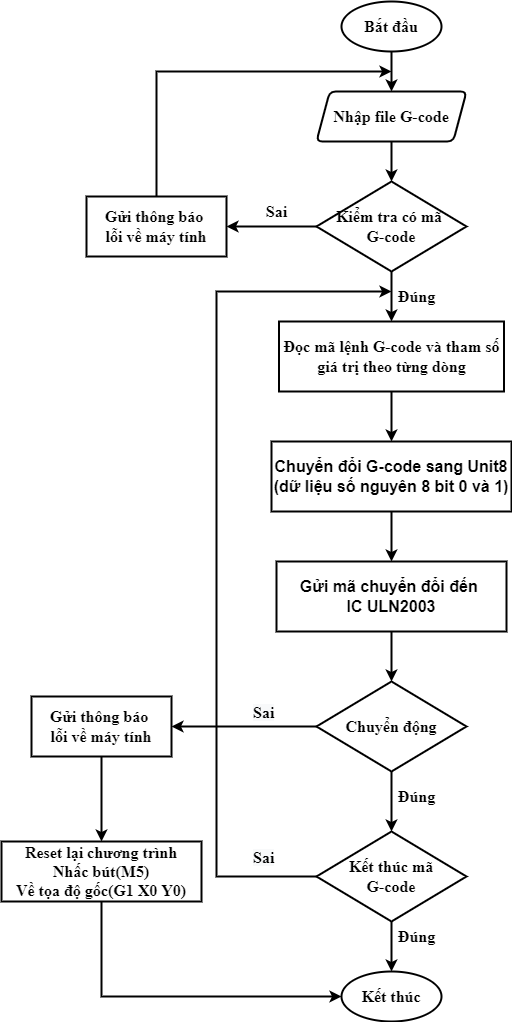

The diagram above was exported from draw.io. Its source (the exported page's mxGraphModel, read from the mxfile embedded in the PNG):
<mxGraphModel dx="1935" dy="1640" grid="1" gridSize="10" guides="1" tooltips="1" connect="1" arrows="1" fold="1" page="1" pageScale="1" pageWidth="850" pageHeight="1100" math="0" shadow="0">
  <root>
    <mxCell id="0" />
    <mxCell id="1" parent="0" />
    <mxCell id="rMIhNN1YJFxJ-LEvgFmm-1" value="&lt;font style=&quot;font-size: 16px;&quot; face=&quot;Times New Roman&quot;&gt;&lt;b&gt;Bắt đầu&lt;/b&gt;&lt;/font&gt;" style="strokeWidth=2;html=1;shape=mxgraph.flowchart.start_1;whiteSpace=wrap;" parent="1" vertex="1">
      <mxGeometry x="5" y="-1010" width="100" height="50" as="geometry" />
    </mxCell>
    <mxCell id="rMIhNN1YJFxJ-LEvgFmm-2" value="&lt;b&gt;Nhập file G-code&lt;/b&gt;" style="shape=parallelogram;html=1;strokeWidth=2;perimeter=parallelogramPerimeter;whiteSpace=wrap;rounded=1;arcSize=12;size=0.08823529411764705;fontFamily=Times New Roman;fontSize=16;" parent="1" vertex="1">
      <mxGeometry x="-20" y="-920" width="150" height="50" as="geometry" />
    </mxCell>
    <mxCell id="rMIhNN1YJFxJ-LEvgFmm-3" value="&lt;b&gt;Đọc mã lệnh G-code và tham số giá trị theo từng dòng&lt;/b&gt;" style="rounded=1;whiteSpace=wrap;html=1;absoluteArcSize=1;arcSize=0;strokeWidth=2;fontFamily=Times New Roman;fontSize=16;" parent="1" vertex="1">
      <mxGeometry x="-57.5" y="-690" width="225" height="70" as="geometry" />
    </mxCell>
    <mxCell id="rMIhNN1YJFxJ-LEvgFmm-20" value="" style="endArrow=classic;html=1;rounded=0;fontFamily=Times New Roman;fontSize=16;exitX=0.5;exitY=1;exitDx=0;exitDy=0;exitPerimeter=0;entryX=0.5;entryY=0;entryDx=0;entryDy=0;strokeWidth=2;" parent="1" source="rMIhNN1YJFxJ-LEvgFmm-1" target="rMIhNN1YJFxJ-LEvgFmm-2" edge="1">
      <mxGeometry width="50" height="50" relative="1" as="geometry">
        <mxPoint x="35" y="-820" as="sourcePoint" />
        <mxPoint x="85" y="-870" as="targetPoint" />
      </mxGeometry>
    </mxCell>
    <mxCell id="bopmP3aB23xJkBOUzR_m-1" value="&lt;b style=&quot;&quot;&gt;Kiểm tra có mã &lt;br&gt;G-code&lt;br&gt;&lt;/b&gt;" style="rhombus;whiteSpace=wrap;html=1;fontFamily=Times New Roman;fontSize=16;strokeWidth=2;" parent="1" vertex="1">
      <mxGeometry x="-20" y="-830" width="150" height="90" as="geometry" />
    </mxCell>
    <mxCell id="bopmP3aB23xJkBOUzR_m-2" value="" style="endArrow=classic;html=1;rounded=0;fontFamily=Times New Roman;fontSize=16;strokeWidth=2;exitX=0.5;exitY=1;exitDx=0;exitDy=0;entryX=0.5;entryY=0;entryDx=0;entryDy=0;" parent="1" source="rMIhNN1YJFxJ-LEvgFmm-2" target="bopmP3aB23xJkBOUzR_m-1" edge="1">
      <mxGeometry width="50" height="50" relative="1" as="geometry">
        <mxPoint x="170" y="-750" as="sourcePoint" />
        <mxPoint x="220" y="-800" as="targetPoint" />
      </mxGeometry>
    </mxCell>
    <mxCell id="bopmP3aB23xJkBOUzR_m-5" value="&lt;b&gt;Gửi thông báo&amp;nbsp;&lt;br&gt;lỗi về máy tính&lt;/b&gt;" style="rounded=0;whiteSpace=wrap;html=1;fontFamily=Times New Roman;fontSize=16;strokeWidth=2;" parent="1" vertex="1">
      <mxGeometry x="-250" y="-815" width="140" height="60" as="geometry" />
    </mxCell>
    <mxCell id="bopmP3aB23xJkBOUzR_m-6" value="" style="endArrow=classic;html=1;rounded=0;fontFamily=Times New Roman;fontSize=16;strokeWidth=2;exitX=0;exitY=0.5;exitDx=0;exitDy=0;entryX=1;entryY=0.5;entryDx=0;entryDy=0;" parent="1" source="bopmP3aB23xJkBOUzR_m-1" target="bopmP3aB23xJkBOUzR_m-5" edge="1">
      <mxGeometry width="50" height="50" relative="1" as="geometry">
        <mxPoint x="-80" y="-720" as="sourcePoint" />
        <mxPoint x="-30" y="-770" as="targetPoint" />
      </mxGeometry>
    </mxCell>
    <mxCell id="bopmP3aB23xJkBOUzR_m-7" value="" style="endArrow=classic;html=1;rounded=0;fontFamily=Times New Roman;fontSize=16;strokeWidth=2;exitX=0.5;exitY=0;exitDx=0;exitDy=0;" parent="1" source="bopmP3aB23xJkBOUzR_m-5" edge="1">
      <mxGeometry width="50" height="50" relative="1" as="geometry">
        <mxPoint x="-190" y="-820" as="sourcePoint" />
        <mxPoint x="55" y="-940" as="targetPoint" />
        <Array as="points">
          <mxPoint x="-180" y="-940" />
        </Array>
      </mxGeometry>
    </mxCell>
    <mxCell id="bopmP3aB23xJkBOUzR_m-8" value="" style="endArrow=classic;html=1;rounded=0;fontFamily=Times New Roman;fontSize=16;strokeWidth=2;exitX=0.5;exitY=1;exitDx=0;exitDy=0;entryX=0.5;entryY=0;entryDx=0;entryDy=0;" parent="1" source="bopmP3aB23xJkBOUzR_m-1" target="rMIhNN1YJFxJ-LEvgFmm-3" edge="1">
      <mxGeometry width="50" height="50" relative="1" as="geometry">
        <mxPoint x="80" y="-740" as="sourcePoint" />
        <mxPoint x="130" y="-790" as="targetPoint" />
      </mxGeometry>
    </mxCell>
    <mxCell id="MrKtSvB0i2JDLtORozri-1" value="&lt;b&gt;&lt;font style=&quot;font-size: 16px;&quot;&gt;Chuyển đổi G-code sang Unit8&lt;br&gt;(dữ liệu số nguyên 8 bit 0 và 1)&lt;/font&gt;&lt;/b&gt;" style="rounded=0;whiteSpace=wrap;html=1;strokeWidth=2;" parent="1" vertex="1">
      <mxGeometry x="-65" y="-570" width="240" height="70" as="geometry" />
    </mxCell>
    <mxCell id="MrKtSvB0i2JDLtORozri-2" value="" style="endArrow=classic;html=1;rounded=0;fontSize=16;exitX=0.5;exitY=1;exitDx=0;exitDy=0;entryX=0.5;entryY=0;entryDx=0;entryDy=0;strokeWidth=2;" parent="1" source="rMIhNN1YJFxJ-LEvgFmm-3" target="MrKtSvB0i2JDLtORozri-1" edge="1">
      <mxGeometry width="50" height="50" relative="1" as="geometry">
        <mxPoint x="10" y="-550" as="sourcePoint" />
        <mxPoint x="60" y="-600" as="targetPoint" />
      </mxGeometry>
    </mxCell>
    <mxCell id="MrKtSvB0i2JDLtORozri-3" value="&lt;b style=&quot;&quot;&gt;Chuyển động&lt;br&gt;&lt;/b&gt;" style="rhombus;whiteSpace=wrap;html=1;fontFamily=Times New Roman;fontSize=16;strokeWidth=2;" parent="1" vertex="1">
      <mxGeometry x="-20" y="-330" width="150" height="90" as="geometry" />
    </mxCell>
    <mxCell id="MrKtSvB0i2JDLtORozri-4" value="&lt;span style=&quot;font-size: 16px;&quot;&gt;&lt;b&gt;Gửi mã chuyển đổi đến &lt;br&gt;IC ULN2003&lt;/b&gt;&lt;/span&gt;" style="rounded=0;whiteSpace=wrap;html=1;strokeWidth=2;" parent="1" vertex="1">
      <mxGeometry x="-60" y="-450" width="230" height="70" as="geometry" />
    </mxCell>
    <mxCell id="MrKtSvB0i2JDLtORozri-5" value="" style="endArrow=classic;html=1;rounded=0;fontSize=16;strokeWidth=2;exitX=0.5;exitY=1;exitDx=0;exitDy=0;entryX=0.5;entryY=0;entryDx=0;entryDy=0;" parent="1" source="MrKtSvB0i2JDLtORozri-1" target="MrKtSvB0i2JDLtORozri-4" edge="1">
      <mxGeometry width="50" height="50" relative="1" as="geometry">
        <mxPoint x="110" y="-440" as="sourcePoint" />
        <mxPoint x="160" y="-490" as="targetPoint" />
      </mxGeometry>
    </mxCell>
    <mxCell id="MrKtSvB0i2JDLtORozri-6" value="" style="endArrow=classic;html=1;rounded=0;fontSize=16;strokeWidth=2;exitX=0.5;exitY=1;exitDx=0;exitDy=0;entryX=0.5;entryY=0;entryDx=0;entryDy=0;" parent="1" source="MrKtSvB0i2JDLtORozri-4" target="MrKtSvB0i2JDLtORozri-3" edge="1">
      <mxGeometry width="50" height="50" relative="1" as="geometry">
        <mxPoint x="110" y="-240" as="sourcePoint" />
        <mxPoint x="160" y="-290" as="targetPoint" />
      </mxGeometry>
    </mxCell>
    <mxCell id="MrKtSvB0i2JDLtORozri-8" value="&lt;b&gt;Kết thúc&lt;/b&gt;" style="strokeWidth=2;html=1;shape=mxgraph.flowchart.start_1;whiteSpace=wrap;fontFamily=Times New Roman;fontSize=16;" parent="1" vertex="1">
      <mxGeometry x="5" y="-40" width="100" height="50" as="geometry" />
    </mxCell>
    <mxCell id="MrKtSvB0i2JDLtORozri-11" value="&lt;b style=&quot;&quot;&gt;Kết thúc mã&lt;br&gt;G-code&lt;br&gt;&lt;/b&gt;" style="rhombus;whiteSpace=wrap;html=1;fontFamily=Times New Roman;fontSize=16;strokeWidth=2;" parent="1" vertex="1">
      <mxGeometry x="-20" y="-180" width="150" height="90" as="geometry" />
    </mxCell>
    <mxCell id="MrKtSvB0i2JDLtORozri-12" value="" style="endArrow=classic;html=1;rounded=0;fontSize=16;strokeWidth=2;exitX=0.5;exitY=1;exitDx=0;exitDy=0;entryX=0.5;entryY=0;entryDx=0;entryDy=0;entryPerimeter=0;" parent="1" source="MrKtSvB0i2JDLtORozri-11" target="MrKtSvB0i2JDLtORozri-8" edge="1">
      <mxGeometry width="50" height="50" relative="1" as="geometry">
        <mxPoint x="120" y="-160" as="sourcePoint" />
        <mxPoint x="170" y="-210" as="targetPoint" />
      </mxGeometry>
    </mxCell>
    <mxCell id="MrKtSvB0i2JDLtORozri-15" value="" style="endArrow=classic;html=1;rounded=0;fontSize=16;strokeWidth=2;exitX=0;exitY=0.5;exitDx=0;exitDy=0;" parent="1" source="MrKtSvB0i2JDLtORozri-11" edge="1">
      <mxGeometry width="50" height="50" relative="1" as="geometry">
        <mxPoint x="120" y="-160" as="sourcePoint" />
        <mxPoint x="55" y="-720" as="targetPoint" />
        <Array as="points">
          <mxPoint x="-120" y="-135" />
          <mxPoint x="-120" y="-720" />
        </Array>
      </mxGeometry>
    </mxCell>
    <mxCell id="MrKtSvB0i2JDLtORozri-16" value="" style="endArrow=classic;html=1;rounded=0;fontSize=16;strokeWidth=2;exitX=0.5;exitY=1;exitDx=0;exitDy=0;entryX=0.5;entryY=0;entryDx=0;entryDy=0;" parent="1" source="MrKtSvB0i2JDLtORozri-3" target="MrKtSvB0i2JDLtORozri-11" edge="1">
      <mxGeometry width="50" height="50" relative="1" as="geometry">
        <mxPoint x="90" y="-130" as="sourcePoint" />
        <mxPoint x="140" y="-180" as="targetPoint" />
      </mxGeometry>
    </mxCell>
    <mxCell id="MrKtSvB0i2JDLtORozri-18" value="&lt;b&gt;Gửi thông báo&amp;nbsp;&lt;br&gt;lỗi về máy tính&lt;/b&gt;" style="rounded=0;whiteSpace=wrap;html=1;fontFamily=Times New Roman;fontSize=16;strokeWidth=2;" parent="1" vertex="1">
      <mxGeometry x="-305" y="-315" width="140" height="60" as="geometry" />
    </mxCell>
    <mxCell id="MrKtSvB0i2JDLtORozri-19" value="" style="endArrow=classic;html=1;rounded=0;fontSize=16;strokeWidth=2;entryX=1;entryY=0.5;entryDx=0;entryDy=0;exitX=0;exitY=0.5;exitDx=0;exitDy=0;" parent="1" source="MrKtSvB0i2JDLtORozri-3" target="MrKtSvB0i2JDLtORozri-18" edge="1">
      <mxGeometry width="50" height="50" relative="1" as="geometry">
        <mxPoint x="-70" y="-350" as="sourcePoint" />
        <mxPoint x="-395" y="-315" as="targetPoint" />
      </mxGeometry>
    </mxCell>
    <mxCell id="MrKtSvB0i2JDLtORozri-21" value="&lt;b&gt;Reset lại chương trình&lt;br&gt;Nhấc bút(M5)&lt;br&gt;Về tọa độ gốc(G1 X0 Y0)&lt;br&gt;&lt;/b&gt;" style="rounded=0;whiteSpace=wrap;html=1;fontFamily=Times New Roman;fontSize=16;strokeWidth=2;" parent="1" vertex="1">
      <mxGeometry x="-335" y="-170" width="200" height="60" as="geometry" />
    </mxCell>
    <mxCell id="MrKtSvB0i2JDLtORozri-22" value="" style="endArrow=classic;html=1;rounded=0;fontSize=16;strokeWidth=2;exitX=0.5;exitY=1;exitDx=0;exitDy=0;entryX=0.5;entryY=0;entryDx=0;entryDy=0;" parent="1" source="MrKtSvB0i2JDLtORozri-18" target="MrKtSvB0i2JDLtORozri-21" edge="1">
      <mxGeometry width="50" height="50" relative="1" as="geometry">
        <mxPoint x="270" y="-40" as="sourcePoint" />
        <mxPoint x="320" y="-90" as="targetPoint" />
      </mxGeometry>
    </mxCell>
    <mxCell id="MrKtSvB0i2JDLtORozri-23" value="" style="endArrow=classic;html=1;rounded=0;fontSize=16;strokeWidth=2;exitX=0.5;exitY=1;exitDx=0;exitDy=0;entryX=0;entryY=0.5;entryDx=0;entryDy=0;entryPerimeter=0;" parent="1" source="MrKtSvB0i2JDLtORozri-21" target="MrKtSvB0i2JDLtORozri-8" edge="1">
      <mxGeometry width="50" height="50" relative="1" as="geometry">
        <mxPoint x="-265" y="-45" as="sourcePoint" />
        <mxPoint x="-430" y="-20" as="targetPoint" />
        <Array as="points">
          <mxPoint x="-235" y="-15" />
        </Array>
      </mxGeometry>
    </mxCell>
    <mxCell id="TrNNvtRHxHtb3ZVuiTYI-1" value="&lt;font style=&quot;font-size: 16px;&quot; face=&quot;Times New Roman&quot;&gt;&lt;b&gt;Sai&lt;/b&gt;&lt;/font&gt;" style="text;html=1;align=center;verticalAlign=middle;resizable=0;points=[];autosize=1;strokeColor=none;fillColor=none;" vertex="1" parent="1">
      <mxGeometry x="-80" y="-815" width="40" height="30" as="geometry" />
    </mxCell>
    <mxCell id="TrNNvtRHxHtb3ZVuiTYI-2" value="&lt;b style=&quot;color: rgb(0, 0, 0); font-family: &amp;quot;Times New Roman&amp;quot;; font-size: 16px; font-style: normal; font-variant-ligatures: normal; font-variant-caps: normal; letter-spacing: normal; orphans: 2; text-align: center; text-indent: 0px; text-transform: none; widows: 2; word-spacing: 0px; -webkit-text-stroke-width: 0px; background-color: rgb(248, 249, 250); text-decoration-thickness: initial; text-decoration-style: initial; text-decoration-color: initial;&quot;&gt;Sai&lt;/b&gt;" style="text;whiteSpace=wrap;html=1;fontSize=16;fontFamily=Times New Roman;" vertex="1" parent="1">
      <mxGeometry x="-85" y="-315" width="50" height="40" as="geometry" />
    </mxCell>
    <mxCell id="TrNNvtRHxHtb3ZVuiTYI-3" value="&lt;b style=&quot;color: rgb(0, 0, 0); font-family: &amp;quot;Times New Roman&amp;quot;; font-size: 16px; font-style: normal; font-variant-ligatures: normal; font-variant-caps: normal; letter-spacing: normal; orphans: 2; text-align: center; text-indent: 0px; text-transform: none; widows: 2; word-spacing: 0px; -webkit-text-stroke-width: 0px; background-color: rgb(248, 249, 250); text-decoration-thickness: initial; text-decoration-style: initial; text-decoration-color: initial;&quot;&gt;Sai&lt;/b&gt;" style="text;whiteSpace=wrap;html=1;fontSize=16;fontFamily=Times New Roman;" vertex="1" parent="1">
      <mxGeometry x="-85" y="-170" width="50" height="35" as="geometry" />
    </mxCell>
    <mxCell id="TrNNvtRHxHtb3ZVuiTYI-4" value="&lt;b&gt;Đúng&lt;/b&gt;" style="text;html=1;align=center;verticalAlign=middle;resizable=0;points=[];autosize=1;strokeColor=none;fillColor=none;fontSize=16;fontFamily=Times New Roman;" vertex="1" parent="1">
      <mxGeometry x="50" y="-230" width="60" height="30" as="geometry" />
    </mxCell>
    <mxCell id="TrNNvtRHxHtb3ZVuiTYI-5" value="&lt;b&gt;Đúng&lt;/b&gt;" style="text;html=1;align=center;verticalAlign=middle;resizable=0;points=[];autosize=1;strokeColor=none;fillColor=none;fontSize=16;fontFamily=Times New Roman;" vertex="1" parent="1">
      <mxGeometry x="50" y="-90" width="60" height="30" as="geometry" />
    </mxCell>
    <mxCell id="TrNNvtRHxHtb3ZVuiTYI-6" value="&lt;b&gt;Đúng&lt;/b&gt;" style="text;html=1;align=center;verticalAlign=middle;resizable=0;points=[];autosize=1;strokeColor=none;fillColor=none;fontSize=16;fontFamily=Times New Roman;" vertex="1" parent="1">
      <mxGeometry x="50" y="-730" width="60" height="30" as="geometry" />
    </mxCell>
  </root>
</mxGraphModel>